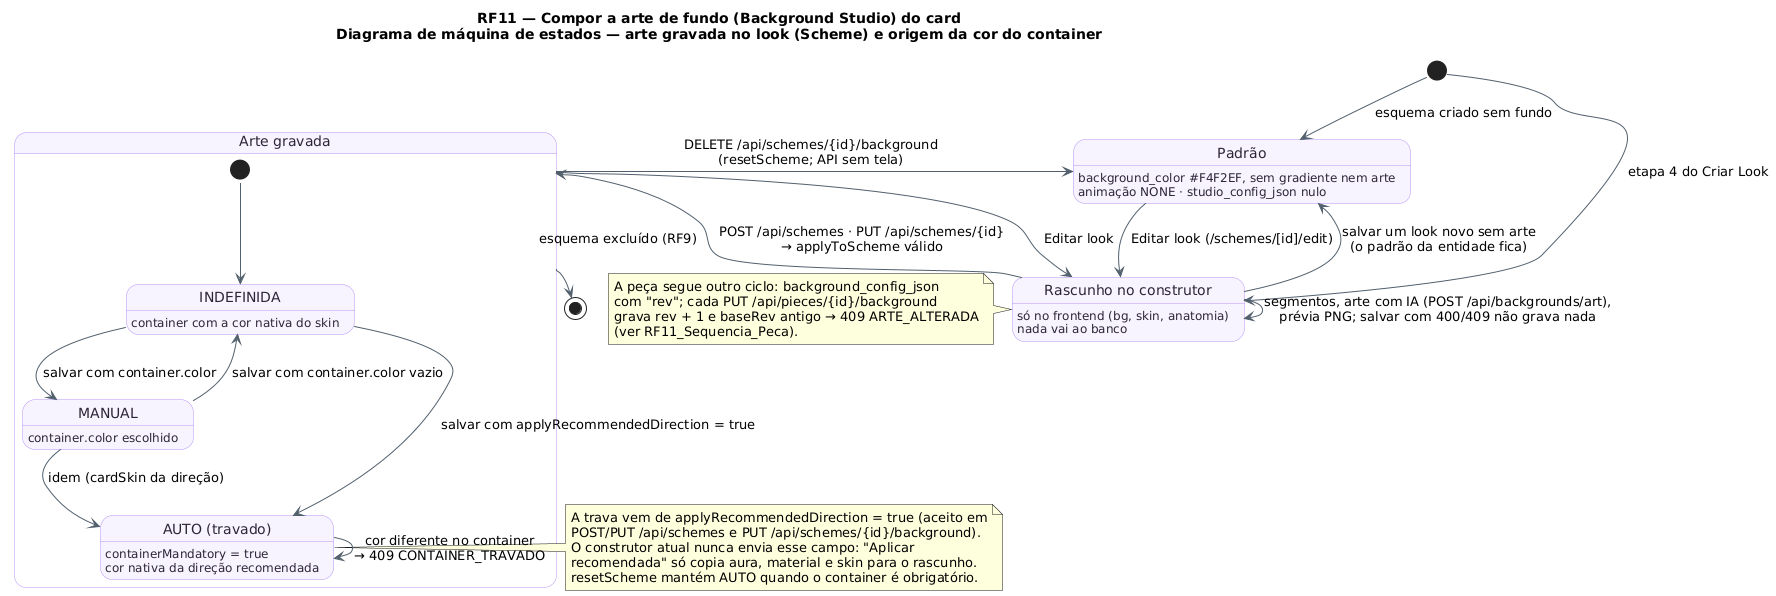

The diagram above was rendered by PlantUML. Its source (embedded in the PNG):
@startuml RF11_MaquinaDeEstados_Arte
!pragma layout smetana
!pragma layout smetana
title RF11 — Compor a arte de fundo (Background Studio) do card\nDiagrama de máquina de estados — arte gravada no look (Scheme) e origem da cor do container
skinparam backgroundColor #FFFFFF
skinparam state {
  BackgroundColor #F8F4FF
  BorderColor #B695F5
  FontColor #2D2438
  ArrowColor #52606D
}
state "Padrão" as Padrao
Padrao : background_color #F4F2EF, sem gradiente nem arte
Padrao : animação NONE · studio_config_json nulo
state "Rascunho no construtor" as Rascunho
Rascunho : só no frontend (bg, skin, anatomia)
Rascunho : nada vai ao banco
state "Arte gravada" as Gravada {
  state "INDEFINIDA" as Indef
  Indef : container com a cor nativa do skin
  state "MANUAL" as Manual
  Manual : container.color escolhido
  state "AUTO (travado)" as Auto
  Auto : containerMandatory = true
  Auto : cor nativa da direção recomendada
  [*] --> Indef
  Indef --> Manual : salvar com container.color
  Manual --> Indef : salvar com container.color vazio
  Indef --> Auto : salvar com applyRecommendedDirection = true
  Manual --> Auto : idem (cardSkin da direção)
  Auto --> Auto : cor diferente no container\n→ 409 CONTAINER_TRAVADO
}

[*] --> Padrao : esquema criado sem fundo
[*] --> Rascunho : etapa 4 do Criar Look
Padrao --> Rascunho : Editar look (/schemes/[id]/edit)
Gravada --> Rascunho : Editar look
Rascunho --> Rascunho : segmentos, arte com IA (POST /api/backgrounds/art),\nprévia PNG; salvar com 400/409 não grava nada
Rascunho --> Padrao : salvar um look novo sem arte\n(o padrão da entidade fica)
Rascunho --> Gravada : POST /api/schemes · PUT /api/schemes/{id}\n→ applyToScheme válido
Gravada --> Padrao : DELETE /api/schemes/{id}/background\n(resetScheme; API sem tela)
Gravada --> [*] : esquema excluído (RF9)

note right of Auto
  A trava vem de applyRecommendedDirection = true (aceito em
  POST/PUT /api/schemes e PUT /api/schemes/{id}/background).
  O construtor atual nunca envia esse campo: "Aplicar
  recomendada" só copia aura, material e skin para o rascunho.
  resetScheme mantém AUTO quando o container é obrigatório.
end note
note left of Rascunho
  A peça segue outro ciclo: background_config_json
  com "rev"; cada PUT /api/pieces/{id}/background
  grava rev + 1 e baseRev antigo → 409 ARTE_ALTERADA
  (ver RF11_Sequencia_Peca).
end note
@enduml